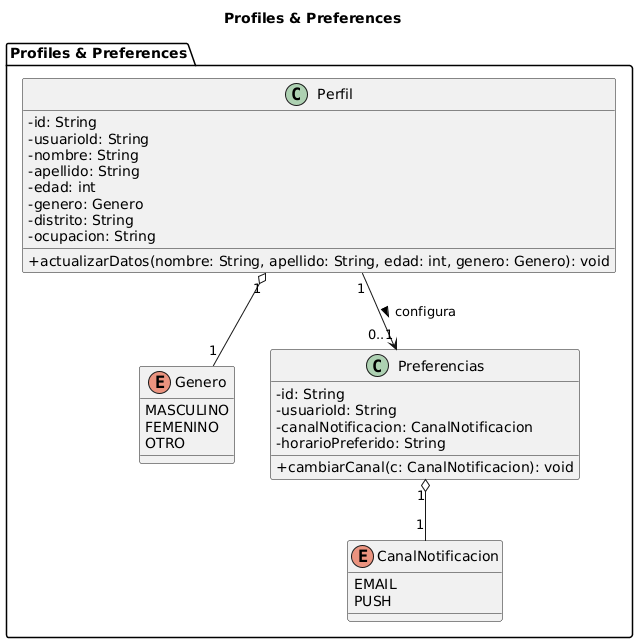

The diagram above was rendered by PlantUML. Its source (embedded in the PNG):
@startuml
title Profiles & Preferences

skinparam classAttributeIconSize 0

package "Profiles & Preferences" {
  class Perfil {
    -id: String
    -usuarioId: String
    -nombre: String
    -apellido: String
    -edad: int
    -genero: Genero
    -distrito: String
    -ocupacion: String
    +actualizarDatos(nombre: String, apellido: String, edad: int, genero: Genero): void
  }

  enum Genero {
    MASCULINO
    FEMENINO
    OTRO
  }

  class Preferencias {
    -id: String
    -usuarioId: String
    -canalNotificacion: CanalNotificacion
    -horarioPreferido: String
    +cambiarCanal(c: CanalNotificacion): void
  }

  enum CanalNotificacion {
    EMAIL
    PUSH
  }

  Perfil "1" --> "0..1" Preferencias : configura >
  Perfil "1" o-- "1" Genero
  Preferencias "1" o-- "1" CanalNotificacion
}
@enduml